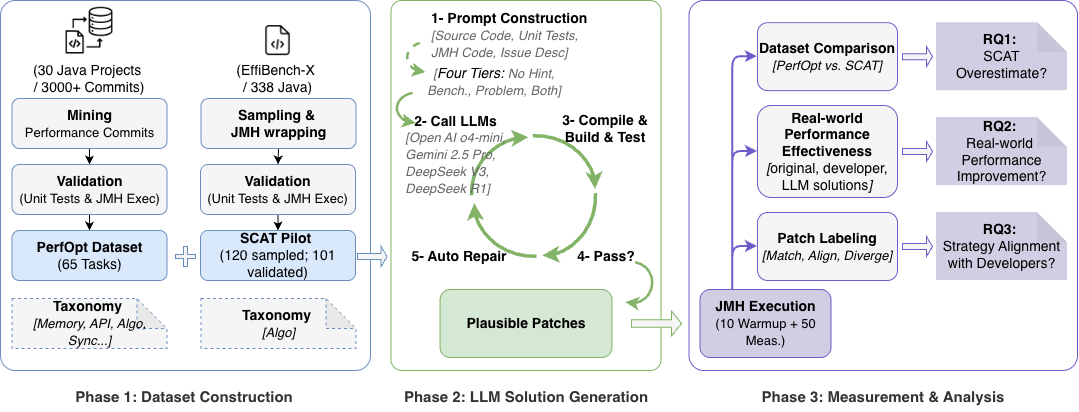

The diagram above was exported from draw.io. Its source (the exported page's mxGraphModel, read from the mxfile embedded in the PNG):
<mxGraphModel dx="1167" dy="1042" grid="1" gridSize="10" guides="1" tooltips="1" connect="1" arrows="1" fold="1" page="1" pageScale="1" pageWidth="2339" pageHeight="3300" math="0" shadow="0">
  <root>
    <mxCell id="0" />
    <mxCell id="1" parent="0" />
    <mxCell id="2" parent="1" style="rounded=1;whiteSpace=wrap;html=1;arcSize=4;fillColor=none;strokeColor=#6c8ebf;fontSize=14;" value="" vertex="1">
      <mxGeometry height="370" width="370" x="333" y="2522" as="geometry" />
    </mxCell>
    <mxCell id="3" parent="1" style="rounded=1;whiteSpace=wrap;html=1;fillColor=none;strokeColor=#7059C8;align=center;verticalAlign=middle;fontFamily=Helvetica;fontSize=14;fontColor=default;gradientDirection=south;imageHeight=24;arcSize=4;" value="" vertex="1">
      <mxGeometry height="370" width="388.5" x="1021.5" y="2522" as="geometry" />
    </mxCell>
    <mxCell id="4" parent="1" style="rounded=1;whiteSpace=wrap;html=1;arcSize=4;fillColor=none;strokeColor=#82b366;fontSize=14;" value="" vertex="1">
      <mxGeometry height="370" width="270" x="723.5" y="2522" as="geometry" />
    </mxCell>
    <mxCell id="5" connectable="0" parent="1" style="group;strokeWidth=2;fontSize=14;" value="" vertex="1">
      <mxGeometry height="140" width="187.98000000000002" x="799.77" y="2653" as="geometry" />
    </mxCell>
    <mxCell id="6" parent="5" style="shape=mxgraph.basic.arc;html=1;startAngle=0.7452267833287348;endAngle=0.9900657378472296;endArrow=classic;endFill=1;direction=south;strokeWidth=3.5;fillColor=#d5e8d4;strokeColor=#82b366;fontSize=14;" value="" vertex="1">
      <mxGeometry height="122.67410951621478" width="130.64002521617024" x="2.5703322496806864" as="geometry" />
    </mxCell>
    <mxCell id="7" parent="5" style="shape=mxgraph.basic.arc;html=1;startAngle=0.7452267833287348;endAngle=0.9900657378472296;endArrow=classic;endFill=1;direction=south;strokeWidth=3.5;fillColor=#d5e8d4;strokeColor=#82b366;rotation=90;fontSize=14;" value="" vertex="1">
      <mxGeometry height="122.67410951621478" width="130.64002521617024" x="6.859974783829776" y="2.624880382775498" as="geometry" />
    </mxCell>
    <mxCell id="8" parent="5" style="shape=mxgraph.basic.arc;html=1;startAngle=0.7452267833287348;endAngle=0.9900657378472296;endArrow=classic;endFill=1;direction=south;strokeWidth=3.5;fillColor=#d5e8d4;strokeColor=#82b366;rotation=-180;fontSize=14;" value="" vertex="1">
      <mxGeometry height="122.67410951621478" width="130.64002521617024" x="2.6261426869933833" y="7.3258904837855034" as="geometry" />
    </mxCell>
    <mxCell id="9" parent="5" style="shape=mxgraph.basic.arc;html=1;startAngle=0.7452267833287348;endAngle=0.9900657378472296;endArrow=classic;endFill=1;direction=west;strokeWidth=3.5;fillColor=#d5e8d4;strokeColor=#82b366;rotation=-180;fontSize=14;" value="" vertex="1">
      <mxGeometry height="122.67410951621478" width="130.64002521617024" y="1.3131313131313131" as="geometry" />
    </mxCell>
    <mxCell id="10" parent="5" style="rounded=0;whiteSpace=wrap;html=1;strokeColor=none;align=center;verticalAlign=middle;fontFamily=Helvetica;fontSize=14;fillColor=none;gradientDirection=south;fontColor=default;" value="&lt;b&gt;5- Auto Repair&lt;/b&gt;" vertex="1">
      <mxGeometry height="30" width="97.5" x="-57.26999999999998" y="110" as="geometry" />
    </mxCell>
    <mxCell id="11" parent="5" style="rounded=0;whiteSpace=wrap;html=1;strokeColor=none;align=center;verticalAlign=middle;fontFamily=Helvetica;fontSize=14;fillColor=none;gradientDirection=south;fontColor=default;rotation=0;" value="&lt;b&gt;4- Pass?&lt;/b&gt;" vertex="1">
      <mxGeometry height="30" width="97.5" x="90.48000000000002" y="110" as="geometry" />
    </mxCell>
    <mxCell id="12" parent="5" style="rounded=1;whiteSpace=wrap;html=1;align=center;verticalAlign=middle;fontFamily=Helvetica;fontSize=14;fillColor=none;gradientDirection=south;fontColor=default;rotation=0;strokeColor=none;" value="&lt;b&gt;3- Compile &amp;amp; Build &amp;amp; Test&lt;/b&gt;" vertex="1">
      <mxGeometry height="40" width="100" x="87.98000000000002" y="-23" as="geometry" />
    </mxCell>
    <mxCell id="13" parent="1" style="shape=image;verticalLabelPosition=bottom;labelBackgroundColor=none;verticalAlign=top;aspect=fixed;imageAspect=0;image=data:image/png,(base64 omitted: 22068 chars);fontSize=14;" value="(30 Java Projects &#10;/ 3000+ Commits)" vertex="1">
      <mxGeometry height="50" width="50" x="397" y="2527.13" as="geometry" />
    </mxCell>
    <mxCell id="14" edge="1" parent="1" source="15" style="edgeStyle=orthogonalEdgeStyle;rounded=0;orthogonalLoop=1;jettySize=auto;html=1;exitX=0.5;exitY=1;exitDx=0;exitDy=0;entryX=0.5;entryY=0;entryDx=0;entryDy=0;fontSize=14;" target="17">
      <mxGeometry relative="1" as="geometry" />
    </mxCell>
    <mxCell id="15" parent="1" style="rounded=1;whiteSpace=wrap;html=1;fillColor=#F5F5F5;strokeColor=#6c8ebf;gradientDirection=south;fontSize=14;" value="&lt;b&gt;Mining&lt;/b&gt;&lt;div&gt;&lt;font style=&quot;font-size: 13px;&quot;&gt;Performance Commits&lt;/font&gt;&lt;/div&gt;" vertex="1">
      <mxGeometry height="50" width="155" x="344.5" y="2620" as="geometry" />
    </mxCell>
    <mxCell id="16" edge="1" parent="1" source="17" style="edgeStyle=orthogonalEdgeStyle;rounded=0;orthogonalLoop=1;jettySize=auto;html=1;exitX=0.5;exitY=1;exitDx=0;exitDy=0;entryX=0.5;entryY=0;entryDx=0;entryDy=0;fontSize=14;" target="18">
      <mxGeometry relative="1" as="geometry" />
    </mxCell>
    <mxCell id="17" parent="1" style="rounded=1;whiteSpace=wrap;html=1;strokeColor=#6c8ebf;align=center;verticalAlign=middle;fontFamily=Helvetica;fontSize=14;fillColor=#F5F5F5;gradientDirection=south;fontColor=default;" value="&lt;b&gt;&lt;font&gt;Validation&lt;/font&gt;&lt;/b&gt;&lt;br&gt;&lt;span&gt;&lt;font style=&quot;font-size: 13px;&quot;&gt;(Unit Tests &amp;amp; JMH Exec)&lt;/font&gt;&lt;/span&gt;" vertex="1">
      <mxGeometry height="50" width="155" x="344.5" y="2686" as="geometry" />
    </mxCell>
    <mxCell id="18" parent="1" style="rounded=1;whiteSpace=wrap;html=1;strokeColor=#6c8ebf;align=center;verticalAlign=middle;fontFamily=Helvetica;fontSize=14;fillColor=#dae8fc;gradientDirection=south;fontColor=default;" value="&lt;font&gt;&lt;b&gt;PerfOpt Dataset&lt;/b&gt;&lt;/font&gt;&lt;div&gt;&lt;span&gt;(65 Tasks)&lt;/span&gt;&lt;/div&gt;" vertex="1">
      <mxGeometry height="50" width="155" x="344.5" y="2752" as="geometry" />
    </mxCell>
    <mxCell id="19" parent="1" style="shape=note;whiteSpace=wrap;html=1;backgroundOutline=1;darkOpacity=0.05;fillColor=#F5F5F5;strokeColor=#6c8ebf;rounded=1;align=center;verticalAlign=middle;fontFamily=Helvetica;fontSize=14;fontColor=default;gradientDirection=south;dashed=1;" value="&lt;font&gt;&lt;b&gt;Taxonomy&amp;nbsp;&lt;br&gt;&lt;/b&gt;&lt;font style=&quot;font-size: 13px;&quot;&gt;&lt;i&gt;[Memory, API, Algo, Sync...]&lt;/i&gt;&lt;/font&gt;&lt;/font&gt;" vertex="1">
      <mxGeometry height="50" width="155" x="344.5" y="2820" as="geometry" />
    </mxCell>
    <mxCell id="20" parent="1" style="shape=image;verticalLabelPosition=bottom;labelBackgroundColor=default;verticalAlign=top;aspect=fixed;imageAspect=0;image=data:image/png,(base64 omitted: 17396 chars);fontSize=14;" value="(EffiBench-X &#10;/ 338 Java)" vertex="1">
      <mxGeometry height="30" width="30" x="595.5" y="2547.13" as="geometry" />
    </mxCell>
    <mxCell id="21" edge="1" parent="1" source="22" style="edgeStyle=orthogonalEdgeStyle;rounded=0;orthogonalLoop=1;jettySize=auto;html=1;exitX=0.5;exitY=1;exitDx=0;exitDy=0;entryX=0.5;entryY=0;entryDx=0;entryDy=0;fontSize=14;" target="24">
      <mxGeometry relative="1" as="geometry" />
    </mxCell>
    <mxCell id="22" parent="1" style="rounded=1;whiteSpace=wrap;html=1;fillColor=#F5F5F5;strokeColor=#6c8ebf;gradientDirection=south;fontSize=14;align=center;verticalAlign=middle;fontFamily=Helvetica;fontColor=default;" value="&lt;b&gt;Sampling&amp;nbsp;&lt;/b&gt;&lt;b style=&quot;background-color: transparent; color: light-dark(rgb(0, 0, 0), rgb(255, 255, 255));&quot;&gt;&amp;amp;&amp;nbsp;&lt;/b&gt;&lt;div&gt;&lt;b style=&quot;background-color: transparent; color: light-dark(rgb(0, 0, 0), rgb(255, 255, 255));&quot;&gt;JMH wrapping&lt;/b&gt;&lt;/div&gt;" vertex="1">
      <mxGeometry height="50" width="155" x="533.5" y="2620" as="geometry" />
    </mxCell>
    <mxCell id="23" edge="1" parent="1" source="24" style="edgeStyle=orthogonalEdgeStyle;rounded=0;orthogonalLoop=1;jettySize=auto;html=1;entryX=0.5;entryY=0;entryDx=0;entryDy=0;fontSize=14;" target="25">
      <mxGeometry relative="1" as="geometry" />
    </mxCell>
    <mxCell id="24" parent="1" style="rounded=1;whiteSpace=wrap;html=1;strokeColor=#6c8ebf;align=center;verticalAlign=middle;fontFamily=Helvetica;fontSize=14;fillColor=#F5F5F5;gradientDirection=south;fontColor=default;" value="&lt;b&gt;&lt;font&gt;Validation&lt;/font&gt;&lt;/b&gt;&lt;br&gt;&lt;span&gt;&lt;font style=&quot;font-size: 13px;&quot;&gt;(Unit Tests &amp;amp; JMH Exec)&lt;/font&gt;&lt;/span&gt;" vertex="1">
      <mxGeometry height="50" width="155" x="533" y="2686" as="geometry" />
    </mxCell>
    <mxCell id="25" parent="1" style="rounded=1;whiteSpace=wrap;html=1;strokeColor=#6c8ebf;align=center;verticalAlign=middle;fontFamily=Helvetica;fontSize=14;fillColor=#dae8fc;gradientDirection=south;fontColor=default;" value="&lt;b&gt;SCAT Pilot&amp;nbsp;&lt;/b&gt;&lt;div&gt;(120 sampled; 101 validated)&lt;/div&gt;" vertex="1">
      <mxGeometry height="50" width="155" x="533" y="2752" as="geometry" />
    </mxCell>
    <mxCell id="26" parent="1" style="rounded=1;whiteSpace=wrap;html=1;fontSize=14;fillColor=none;strokeColor=none;align=left;verticalAlign=middle;fontFamily=Helvetica;gradientDirection=south;fontColor=default;fontStyle=0;" value="&lt;b&gt;1- Prompt Construction&lt;/b&gt;&lt;div&gt;&lt;div&gt;&lt;font style=&quot;font-size: 13px;&quot;&gt;&lt;span style=&quot;background-color: transparent; color: light-dark(rgb(102, 102, 102), rgb(255, 255, 255));&quot;&gt;&lt;font&gt;&lt;i&gt;[Source Code,&amp;nbsp;&lt;/i&gt;&lt;/font&gt;&lt;/span&gt;&lt;i style=&quot;background-color: transparent; color: light-dark(rgb(102, 102, 102), rgb(255, 255, 255));&quot;&gt;Unit Tests,&lt;/i&gt;&lt;/font&gt;&lt;/div&gt;&lt;div&gt;&lt;font style=&quot;font-size: 13px;&quot;&gt;&lt;i style=&quot;background-color: transparent; color: light-dark(rgb(102, 102, 102), rgb(255, 255, 255));&quot;&gt;JMH Code,&amp;nbsp;&lt;/i&gt;&lt;i style=&quot;background-color: transparent; color: light-dark(rgb(102, 102, 102), rgb(255, 255, 255));&quot;&gt;Issue Desc]&lt;/i&gt;&lt;/font&gt;&lt;/div&gt;&lt;/div&gt;" vertex="1">
      <mxGeometry height="62.87" width="171.87" x="761.86" y="2525.26" as="geometry" />
    </mxCell>
    <mxCell id="27" parent="1" style="rounded=1;whiteSpace=wrap;html=1;strokeColor=none;align=center;verticalAlign=middle;fontFamily=Helvetica;fontSize=14;fillColor=none;gradientDirection=south;fontColor=default;" value="&lt;b&gt;2- Call LLMs&lt;/b&gt;&lt;div&gt;&lt;div style=&quot;text-align: left;&quot;&gt;&lt;i&gt;&lt;font style=&quot;color: rgb(102, 102, 102); font-size: 13px;&quot;&gt;[Open AI o4-mini,&lt;/font&gt;&lt;/i&gt;&lt;/div&gt;&lt;div style=&quot;text-align: left;&quot;&gt;&lt;i&gt;&lt;font style=&quot;color: rgb(102, 102, 102); font-size: 13px;&quot;&gt;Gemini 2.5 Pro,&lt;/font&gt;&lt;/i&gt;&lt;/div&gt;&lt;div style=&quot;text-align: left;&quot;&gt;&lt;i&gt;&lt;font style=&quot;color: rgb(102, 102, 102); font-size: 13px;&quot;&gt;DeepSeek V3,&lt;/font&gt;&lt;/i&gt;&lt;/div&gt;&lt;div style=&quot;text-align: left;&quot;&gt;&lt;i&gt;&lt;font style=&quot;color: rgb(102, 102, 102); font-size: 13px;&quot;&gt;DeepSeek R1]&lt;/font&gt;&lt;/i&gt;&lt;/div&gt;&lt;/div&gt;" vertex="1">
      <mxGeometry height="92" width="103" x="737.43" y="2630" as="geometry" />
    </mxCell>
    <mxCell id="28" parent="1" style="rounded=1;whiteSpace=wrap;html=1;strokeColor=#82b366;align=center;verticalAlign=middle;fontFamily=Helvetica;fontSize=14;fillColor=#d5e8d4;gradientDirection=south;" value="&lt;b&gt;Plausible Patches&lt;/b&gt;" vertex="1">
      <mxGeometry height="68" width="171.87" x="772.5699999999999" y="2811" as="geometry" />
    </mxCell>
    <mxCell id="29" parent="1" style="shape=mxgraph.basic.arc;html=1;startAngle=0.8304194311318522;endAngle=0.21619039386503483;endArrow=classic;endFill=1;rotation=-90;direction=west;flipV=1;legacyAnchorPoints=0;strokeColor=#82b366;strokeWidth=2.5;align=center;verticalAlign=middle;fontFamily=Helvetica;fontSize=14;fontColor=default;fillColor=#d5e8d4;dashed=1;" value="" vertex="1">
      <mxGeometry height="50" width="40" x="742.43" y="2553.13" as="geometry" />
    </mxCell>
    <mxCell id="30" edge="1" parent="1" source="33" style="edgeStyle=orthogonalEdgeStyle;rounded=1;orthogonalLoop=1;jettySize=auto;html=1;exitX=0.25;exitY=0;exitDx=0;exitDy=0;entryX=0;entryY=0.5;entryDx=0;entryDy=0;strokeColor=#7059C8;align=center;verticalAlign=middle;fontFamily=Helvetica;fontSize=14;fontColor=default;fillColor=#F5F5F5;gradientDirection=south;strokeWidth=2;" target="35">
      <mxGeometry relative="1" as="geometry" />
    </mxCell>
    <mxCell id="31" edge="1" parent="1" source="33" style="edgeStyle=orthogonalEdgeStyle;rounded=1;orthogonalLoop=1;jettySize=auto;html=1;exitX=0.25;exitY=0;exitDx=0;exitDy=0;entryX=0;entryY=0.5;entryDx=0;entryDy=0;strokeColor=#7059C8;align=center;verticalAlign=middle;fontFamily=Helvetica;fontSize=14;fontColor=default;fillColor=#F5F5F5;gradientDirection=south;strokeWidth=2;" target="50">
      <mxGeometry relative="1" as="geometry" />
    </mxCell>
    <mxCell id="32" edge="1" parent="1" source="33" style="edgeStyle=orthogonalEdgeStyle;rounded=1;orthogonalLoop=1;jettySize=auto;html=1;exitX=0.25;exitY=0;exitDx=0;exitDy=0;entryX=0;entryY=0.5;entryDx=0;entryDy=0;strokeColor=#7059C8;align=center;verticalAlign=middle;fontFamily=Helvetica;fontSize=14;fontColor=default;fillColor=#F5F5F5;gradientDirection=south;strokeWidth=2;" target="34">
      <mxGeometry relative="1" as="geometry" />
    </mxCell>
    <mxCell id="33" parent="1" style="rounded=1;whiteSpace=wrap;html=1;strokeColor=#7059C8;align=center;verticalAlign=middle;fontFamily=Helvetica;fontSize=14;fillColor=#D0CEE2;gradientDirection=south;" value="&lt;font&gt;&lt;b&gt;JMH Execution&lt;br&gt;&lt;/b&gt;&lt;/font&gt;&lt;div&gt;&lt;font style=&quot;font-size: 13px;&quot;&gt;&lt;font&gt;(10 Warmup +&amp;nbsp;&lt;/font&gt;&lt;span style=&quot;background-color: transparent; color: light-dark(rgb(0, 0, 0), rgb(255, 255, 255));&quot;&gt;50 Meas.)&lt;/span&gt;&lt;/font&gt;&lt;/div&gt;" vertex="1">
      <mxGeometry height="68" width="131" x="1032.5" y="2811" as="geometry" />
    </mxCell>
    <mxCell id="34" parent="1" style="rounded=1;whiteSpace=wrap;html=1;strokeColor=#7059C8;align=center;verticalAlign=middle;fontFamily=Helvetica;fontSize=14;fillColor=#F5F5F5;gradientDirection=south;fontColor=default;" value="&lt;b&gt;Patch Labeling&lt;/b&gt;&lt;div&gt;&lt;span&gt;&lt;i&gt;&lt;font style=&quot;font-size: 13px;&quot;&gt;[Match, Align, Diverge]&lt;/font&gt;&lt;/i&gt;&lt;/span&gt;&lt;b&gt;&lt;/b&gt;&lt;/div&gt;" vertex="1">
      <mxGeometry height="68" width="140" x="1090" y="2734" as="geometry" />
    </mxCell>
    <mxCell id="35" parent="1" style="rounded=1;whiteSpace=wrap;html=1;strokeColor=#7059C8;align=center;verticalAlign=middle;fontFamily=Helvetica;fontSize=14;fillColor=#F5F5F5;gradientDirection=south;fontColor=default;" value="&lt;b&gt;Dataset Comparison&lt;/b&gt;&lt;br&gt;&lt;div&gt;&lt;span&gt;&lt;i&gt;&lt;font style=&quot;font-size: 13px;&quot;&gt;[PerfOpt vs. SCAT]&lt;/font&gt;&lt;/i&gt;&lt;/span&gt;&lt;b&gt;&lt;/b&gt;&lt;/div&gt;" vertex="1">
      <mxGeometry height="68" width="140" x="1090" y="2544.13" as="geometry" />
    </mxCell>
    <mxCell id="36" parent="1" style="shape=note;whiteSpace=wrap;html=1;backgroundOutline=1;darkOpacity=0.05;fillColor=#d0cee2;strokeColor=none;rounded=0;strokeWidth=1;align=center;verticalAlign=middle;fontFamily=Helvetica;fontSize=14;" value="&lt;b style=&quot;color: rgb(0, 0, 0);&quot;&gt;&lt;span style=&quot;text-wrap-mode: nowrap;&quot;&gt;RQ2:&amp;nbsp;&lt;/span&gt;&lt;/b&gt;&lt;div&gt;&lt;span style=&quot;background-color: transparent; color: light-dark(rgb(0, 0, 0), rgb(237, 237, 237)); white-space: nowrap;&quot;&gt;Real-world&amp;nbsp;&lt;/span&gt;&lt;/div&gt;&lt;div&gt;&lt;span style=&quot;background-color: transparent; color: light-dark(rgb(0, 0, 0), rgb(237, 237, 237)); white-space: nowrap;&quot;&gt;Performance&lt;/span&gt;&lt;div&gt;&lt;div style=&quot;color: rgb(0, 0, 0); text-wrap-mode: nowrap;&quot;&gt;&lt;div style=&quot;text-wrap-mode: wrap;&quot;&gt;&lt;span style=&quot;text-wrap-mode: nowrap;&quot;&gt;Improvement?&lt;/span&gt;&lt;/div&gt;&lt;/div&gt;&lt;/div&gt;&lt;/div&gt;" vertex="1">
      <mxGeometry height="68" width="131" x="1269" y="2639" as="geometry" />
    </mxCell>
    <mxCell id="37" parent="1" style="shape=note;whiteSpace=wrap;html=1;backgroundOutline=1;darkOpacity=0.05;fillColor=#d0cee2;strokeColor=none;rounded=0;strokeWidth=1;align=center;verticalAlign=middle;fontFamily=Helvetica;fontSize=14;" value="&lt;div&gt;&lt;b style=&quot;background-color: transparent; color: rgb(0, 0, 0);&quot;&gt;&lt;span style=&quot;text-align: left; text-wrap-mode: nowrap;&quot;&gt;RQ3:&amp;nbsp;&lt;/span&gt;&lt;/b&gt;&lt;/div&gt;&lt;div&gt;&lt;span style=&quot;text-wrap-mode: nowrap;&quot;&gt;Strategy Alignment&lt;/span&gt;&lt;/div&gt;&lt;div&gt;&lt;span style=&quot;text-wrap-mode: nowrap;&quot;&gt;with Developers?&lt;/span&gt;&lt;/div&gt;" vertex="1">
      <mxGeometry height="68" width="131" x="1269" y="2734" as="geometry" />
    </mxCell>
    <mxCell id="38" parent="1" style="shape=note;whiteSpace=wrap;html=1;backgroundOutline=1;darkOpacity=0.05;fillColor=#d0cee2;strokeColor=none;rounded=0;strokeWidth=1;align=center;verticalAlign=middle;fontFamily=Helvetica;fontSize=14;" value="&lt;div&gt;&lt;span style=&quot;background-color: transparent; color: rgb(0, 0, 0);&quot;&gt;&lt;span style=&quot;text-align: left; text-wrap-mode: nowrap;&quot;&gt;&lt;b&gt;RQ1:&amp;nbsp;&lt;/b&gt;&lt;/span&gt;&lt;/span&gt;&lt;/div&gt;&lt;div&gt;&lt;span style=&quot;background-color: transparent; color: rgb(0, 0, 0);&quot;&gt;&lt;span style=&quot;text-align: left; text-wrap-mode: nowrap;&quot;&gt;SCAT&lt;/span&gt;&lt;/span&gt;&lt;/div&gt;&lt;div&gt;&lt;span style=&quot;background-color: transparent; color: light-dark(rgb(0, 0, 0), rgb(255, 255, 255)); white-space: nowrap;&quot;&gt;Overestimate&lt;/span&gt;&lt;span style=&quot;background-color: transparent; color: light-dark(rgb(0, 0, 0), rgb(237, 237, 237)); white-space: nowrap; text-align: left;&quot;&gt;?&lt;/span&gt;&lt;/div&gt;" vertex="1">
      <mxGeometry height="68" width="131" x="1269" y="2544.1299999999997" as="geometry" />
    </mxCell>
    <mxCell id="39" parent="1" style="shape=note;whiteSpace=wrap;html=1;backgroundOutline=1;darkOpacity=0.05;fillColor=#F5F5F5;strokeColor=#6c8ebf;rounded=1;align=center;verticalAlign=middle;fontFamily=Helvetica;fontSize=14;fontColor=default;gradientDirection=south;dashed=1;" value="&lt;font&gt;&lt;b&gt;Taxonomy&amp;nbsp;&lt;br&gt;&lt;/b&gt;&lt;font style=&quot;font-size: 13px;&quot;&gt;&lt;i&gt;[Algo]&lt;/i&gt;&lt;/font&gt;&lt;/font&gt;" vertex="1">
      <mxGeometry height="50" width="155" x="533.5" y="2820" as="geometry" />
    </mxCell>
    <mxCell id="40" parent="1" style="text;html=1;whiteSpace=wrap;strokeColor=none;fillColor=none;align=center;verticalAlign=middle;rounded=0;fontSize=15;fontFamily=Helvetica;fontColor=default;fontStyle=0;" value="&lt;b style=&quot;color: rgb(51, 51, 51);&quot;&gt;&lt;font&gt;Phase 1: Dataset Construction&lt;/font&gt;&lt;/b&gt;" vertex="1">
      <mxGeometry height="30" width="260" x="386.5" y="2903" as="geometry" />
    </mxCell>
    <mxCell id="41" parent="1" style="text;html=1;whiteSpace=wrap;strokeColor=none;fillColor=none;align=center;verticalAlign=middle;rounded=0;fontSize=15;" value="&lt;b style=&quot;color: rgb(51, 51, 51);&quot;&gt;&lt;font&gt;Phase 2: LLM&amp;nbsp;&lt;span&gt;Solution&lt;/span&gt;&amp;nbsp;Generation&lt;/font&gt;&lt;/b&gt;" vertex="1">
      <mxGeometry height="30" width="260" x="728.51" y="2903" as="geometry" />
    </mxCell>
    <mxCell id="42" parent="1" style="text;html=1;whiteSpace=wrap;strokeColor=none;fillColor=none;align=center;verticalAlign=middle;rounded=0;fontSize=15;" value="&lt;b style=&quot;color: rgb(51, 51, 51);&quot;&gt;&lt;font&gt;Phase 3: Measurement &amp;amp; Analysis&lt;/font&gt;&lt;/b&gt;" vertex="1">
      <mxGeometry height="30" width="260" x="1085.75" y="2903" as="geometry" />
    </mxCell>
    <mxCell id="43" parent="1" style="shape=cross;whiteSpace=wrap;html=1;fillColor=#f5f5f5;strokeColor=#6C8EBF;fontSize=14;rounded=0;align=center;verticalAlign=middle;fontFamily=Helvetica;fontColor=#333333;" value="" vertex="1">
      <mxGeometry height="20" width="20" x="508" y="2768" as="geometry" />
    </mxCell>
    <mxCell id="44" parent="1" style="shape=singleArrow;whiteSpace=wrap;html=1;fillColor=#f5f5f5;fontColor=#333333;strokeColor=#6C8EBF;rounded=0;fontSize=14;" value="" vertex="1">
      <mxGeometry height="20" width="29.5" x="690" y="2768" as="geometry" />
    </mxCell>
    <mxCell id="45" parent="1" style="shape=singleArrow;whiteSpace=wrap;html=1;fillColor=#f5f5f5;fontColor=#333333;strokeColor=#82B366;rounded=0;fontSize=14;" value="" vertex="1">
      <mxGeometry height="25" width="50" x="964" y="2832.5" as="geometry" />
    </mxCell>
    <mxCell id="46" parent="1" style="shape=singleArrow;whiteSpace=wrap;html=1;fillColor=#F5F5F5;strokeColor=#7059C8;rounded=0;align=center;verticalAlign=middle;fontFamily=Helvetica;fontSize=14;fontColor=default;gradientDirection=south;" value="" vertex="1">
      <mxGeometry height="20" width="30" x="1235" y="2568.13" as="geometry" />
    </mxCell>
    <mxCell id="47" parent="1" style="shape=singleArrow;whiteSpace=wrap;html=1;fillColor=#F5F5F5;strokeColor=#7059C8;rounded=0;align=center;verticalAlign=middle;fontFamily=Helvetica;fontSize=14;fontColor=default;gradientDirection=south;" value="" vertex="1">
      <mxGeometry height="20" width="30" x="1235" y="2758" as="geometry" />
    </mxCell>
    <mxCell id="48" parent="1" style="shape=singleArrow;whiteSpace=wrap;html=1;fillColor=#F5F5F5;strokeColor=#7059C8;rounded=0;align=center;verticalAlign=middle;fontFamily=Helvetica;fontSize=14;fontColor=default;gradientDirection=south;" value="" vertex="1">
      <mxGeometry height="20" width="30" x="1235" y="2663" as="geometry" />
    </mxCell>
    <mxCell id="49" parent="1" style="shape=mxgraph.basic.arc;html=1;startAngle=0.8085485947694075;endAngle=0.2674369402488821;endArrow=classic;endFill=1;rotation=-90;direction=west;flipV=0;legacyAnchorPoints=0;strokeColor=#82b366;strokeWidth=2.5;align=center;verticalAlign=middle;fontFamily=Helvetica;fontSize=14;fontColor=default;fillColor=#d5e8d4;" value="" vertex="1">
      <mxGeometry height="50" width="50" x="935.13" y="2778" as="geometry" />
    </mxCell>
    <mxCell id="50" parent="1" style="rounded=1;whiteSpace=wrap;html=1;strokeColor=#7059C8;align=center;verticalAlign=middle;fontFamily=Helvetica;fontSize=14;fillColor=#F5F5F5;gradientDirection=south;fontColor=default;" value="&lt;b&gt;Real-world Performance Effectiveness &lt;/b&gt;&lt;i&gt;[&lt;/i&gt;&lt;span&gt;original, developer, LLM solutions&lt;/span&gt;&lt;i&gt;]&lt;/i&gt;" vertex="1">
      <mxGeometry height="92" width="140" x="1090" y="2627" as="geometry" />
    </mxCell>
    <mxCell id="51" parent="1" style="rounded=1;whiteSpace=wrap;html=1;fontSize=14;fillColor=none;strokeColor=none;align=center;verticalAlign=middle;fontFamily=Helvetica;gradientDirection=south;fontColor=default;fontStyle=0;" value="&lt;div&gt;&lt;i&gt;&lt;font style=&quot;font-size: 13px;&quot;&gt;&lt;span style=&quot;background-color: transparent; color: light-dark(rgb(102, 102, 102), rgb(255, 255, 255));&quot;&gt;&lt;font&gt;[&lt;/font&gt;&lt;/span&gt;&lt;/font&gt;&lt;span style=&quot;background-color: transparent; color: light-dark(rgb(0, 0, 0), rgb(255, 255, 255));&quot;&gt;Four Tiers:&amp;nbsp;&lt;/span&gt;&lt;font style=&quot;background-color: transparent; color: light-dark(rgb(0, 0, 0), rgb(255, 255, 255)); font-size: 13px;&quot;&gt;&lt;span style=&quot;background-color: transparent; color: light-dark(rgb(102, 102, 102), rgb(255, 255, 255));&quot;&gt;No Hint,&lt;/span&gt;&lt;/font&gt;&lt;/i&gt;&lt;/div&gt;&lt;div&gt;&lt;i&gt;&lt;font style=&quot;background-color: transparent; color: light-dark(rgb(0, 0, 0), rgb(255, 255, 255)); font-size: 13px;&quot;&gt;&lt;span style=&quot;background-color: transparent; color: light-dark(rgb(102, 102, 102), rgb(255, 255, 255));&quot;&gt;Bench.,&amp;nbsp;&lt;/span&gt;&lt;/font&gt;&lt;span style=&quot;background-color: transparent; font-size: 13px; color: light-dark(rgb(102, 102, 102), rgb(255, 255, 255));&quot;&gt;Problem,&amp;nbsp;&lt;/span&gt;&lt;span style=&quot;background-color: transparent; font-size: 13px; color: light-dark(rgb(102, 102, 102), rgb(255, 255, 255));&quot;&gt;Both]&lt;/span&gt;&lt;/i&gt;&lt;/div&gt;" vertex="1">
      <mxGeometry height="30" width="152" x="751" y="2588.13" as="geometry" />
    </mxCell>
    <mxCell id="52" parent="1" style="shape=mxgraph.basic.arc;html=1;startAngle=0.8085485947694075;endAngle=0.21619039386503483;endArrow=classic;endFill=1;rotation=-90;direction=west;flipV=1;legacyAnchorPoints=0;strokeColor=#82b366;strokeWidth=2.5;align=center;verticalAlign=middle;fontFamily=Helvetica;fontSize=14;fontColor=default;fillColor=#d5e8d4;" value="" vertex="1">
      <mxGeometry height="50" width="40" x="732.5" y="2604" as="geometry" />
    </mxCell>
  </root>
</mxGraphModel>